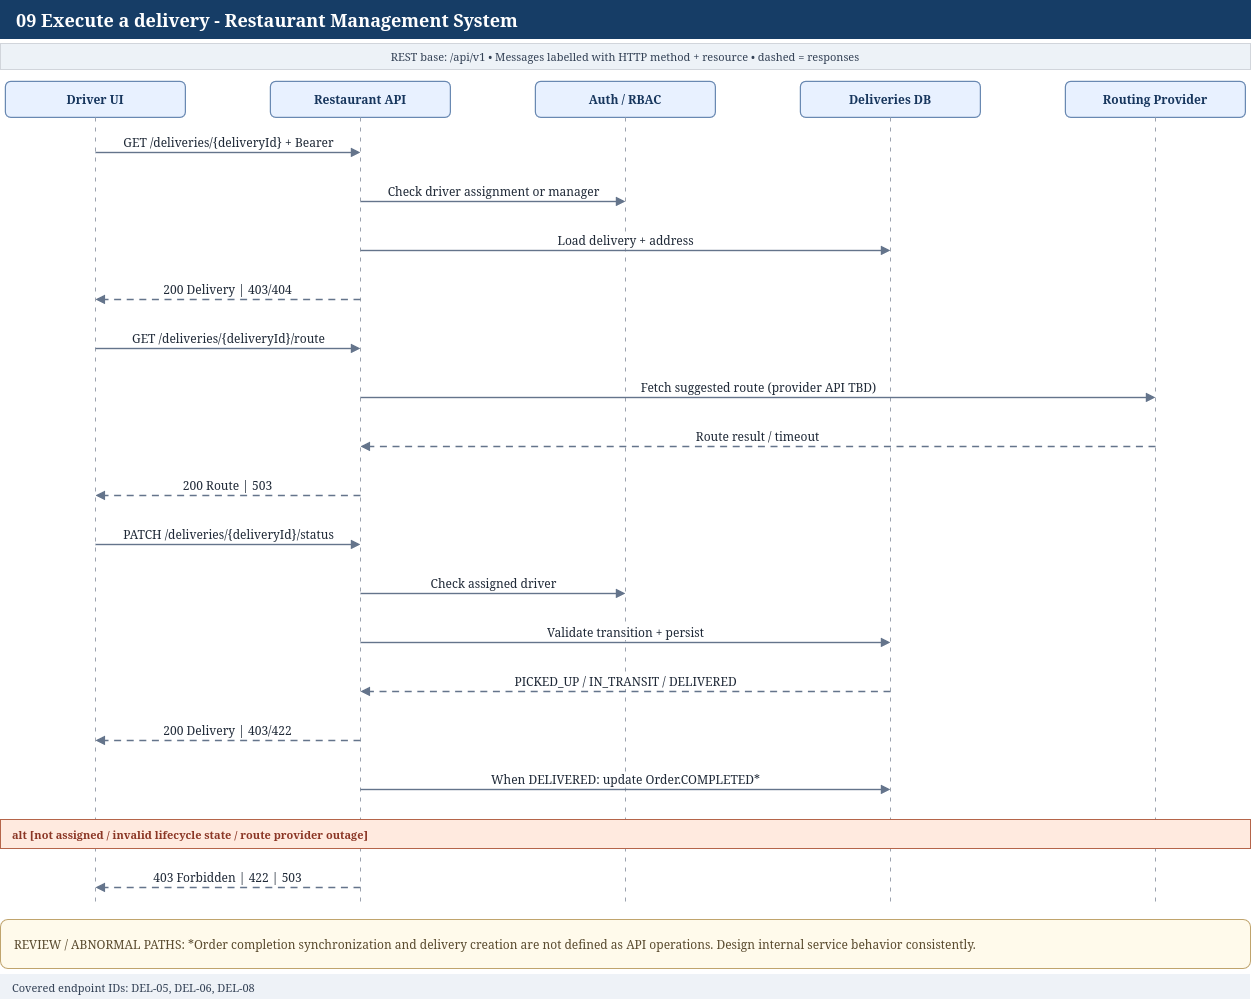

The diagram above was exported from draw.io. Its source (the exported page's mxGraphModel, read from the mxfile embedded in the PNG):
<mxGraphModel dx="1958" dy="1023" grid="1" gridSize="10" guides="1" tooltips="1" connect="1" arrows="1" fold="1" page="1" pageScale="1" pageWidth="1300" pageHeight="999" math="0" shadow="0">
  <root>
    <mxCell id="0" />
    <mxCell id="1" parent="0" />
    <mxCell id="2" parent="1" style="rounded=0;whiteSpace=wrap;html=1;fillColor=#163d66;strokeColor=#163d66;fontColor=#ffffff;fontStyle=1;fontSize=18;align=left;spacingLeft=14;" value="09 Execute a delivery - Restaurant Management System" vertex="1">
      <mxGeometry height="38" width="1250" x="25" y="12" as="geometry" />
    </mxCell>
    <mxCell id="3" parent="1" style="rounded=0;whiteSpace=wrap;html=1;fillColor=#edf2f7;strokeColor=#d1d5db;fontSize=11;fontColor=#334155;" value="REST base: /api/v1     •     Messages labelled with HTTP method + resource     •     dashed = responses" vertex="1">
      <mxGeometry height="26" width="1250" x="25" y="55" as="geometry" />
    </mxCell>
    <mxCell id="4" parent="1" style="rounded=1;whiteSpace=wrap;html=1;fillColor=#e8f1ff;strokeColor=#6686b0;strokeWidth=1.2;fontColor=#17365d;fontStyle=1;fontSize=12;" value="Driver UI" vertex="1">
      <mxGeometry height="36" width="180" x="30" y="93" as="geometry" />
    </mxCell>
    <mxCell id="5" edge="1" parent="1" style="endArrow=none;dashed=1;dashPattern=4 6;strokeColor=#9ca3af;strokeWidth=1;" value="">
      <mxGeometry relative="1" as="geometry">
        <mxPoint x="120" y="129" as="sourcePoint" />
        <mxPoint x="120" y="916" as="targetPoint" />
      </mxGeometry>
    </mxCell>
    <mxCell id="6" parent="1" style="rounded=1;whiteSpace=wrap;html=1;fillColor=#e8f1ff;strokeColor=#6686b0;strokeWidth=1.2;fontColor=#17365d;fontStyle=1;fontSize=12;" value="Restaurant API" vertex="1">
      <mxGeometry height="36" width="180" x="295" y="93" as="geometry" />
    </mxCell>
    <mxCell id="7" edge="1" parent="1" style="endArrow=none;dashed=1;dashPattern=4 6;strokeColor=#9ca3af;strokeWidth=1;" value="">
      <mxGeometry relative="1" as="geometry">
        <mxPoint x="385" y="129" as="sourcePoint" />
        <mxPoint x="385" y="916" as="targetPoint" />
      </mxGeometry>
    </mxCell>
    <mxCell id="8" parent="1" style="rounded=1;whiteSpace=wrap;html=1;fillColor=#e8f1ff;strokeColor=#6686b0;strokeWidth=1.2;fontColor=#17365d;fontStyle=1;fontSize=12;" value="Auth / RBAC" vertex="1">
      <mxGeometry height="36" width="180" x="560" y="93" as="geometry" />
    </mxCell>
    <mxCell id="9" edge="1" parent="1" style="endArrow=none;dashed=1;dashPattern=4 6;strokeColor=#9ca3af;strokeWidth=1;" value="">
      <mxGeometry relative="1" as="geometry">
        <mxPoint x="650" y="129" as="sourcePoint" />
        <mxPoint x="650" y="916" as="targetPoint" />
      </mxGeometry>
    </mxCell>
    <mxCell id="10" parent="1" style="rounded=1;whiteSpace=wrap;html=1;fillColor=#e8f1ff;strokeColor=#6686b0;strokeWidth=1.2;fontColor=#17365d;fontStyle=1;fontSize=12;" value="Deliveries DB" vertex="1">
      <mxGeometry height="36" width="180" x="825" y="93" as="geometry" />
    </mxCell>
    <mxCell id="11" edge="1" parent="1" style="endArrow=none;dashed=1;dashPattern=4 6;strokeColor=#9ca3af;strokeWidth=1;" value="">
      <mxGeometry relative="1" as="geometry">
        <mxPoint x="915" y="129" as="sourcePoint" />
        <mxPoint x="915" y="916" as="targetPoint" />
      </mxGeometry>
    </mxCell>
    <mxCell id="12" parent="1" style="rounded=1;whiteSpace=wrap;html=1;fillColor=#e8f1ff;strokeColor=#6686b0;strokeWidth=1.2;fontColor=#17365d;fontStyle=1;fontSize=12;" value="Routing Provider" vertex="1">
      <mxGeometry height="36" width="180" x="1090" y="93" as="geometry" />
    </mxCell>
    <mxCell id="13" edge="1" parent="1" style="endArrow=none;dashed=1;dashPattern=4 6;strokeColor=#9ca3af;strokeWidth=1;" value="">
      <mxGeometry relative="1" as="geometry">
        <mxPoint x="1180" y="129" as="sourcePoint" />
        <mxPoint x="1180" y="916" as="targetPoint" />
      </mxGeometry>
    </mxCell>
    <mxCell id="14" edge="1" parent="1" style="endArrow=block;html=1;rounded=0;strokeColor=#64748b;strokeWidth=1.4;fontColor=#1f2937;fontSize=12;labelBackgroundColor=#ffffff;align=center;verticalAlign=bottom;" value="GET /deliveries/{deliveryId} + Bearer">
      <mxGeometry relative="1" as="geometry">
        <mxPoint x="120" y="164" as="sourcePoint" />
        <mxPoint x="385" y="164" as="targetPoint" />
      </mxGeometry>
    </mxCell>
    <mxCell id="15" edge="1" parent="1" style="endArrow=block;html=1;rounded=0;strokeColor=#64748b;strokeWidth=1.4;fontColor=#1f2937;fontSize=12;labelBackgroundColor=#ffffff;align=center;verticalAlign=bottom;" value="Check driver assignment or manager">
      <mxGeometry relative="1" as="geometry">
        <mxPoint x="385" y="213" as="sourcePoint" />
        <mxPoint x="650" y="213" as="targetPoint" />
      </mxGeometry>
    </mxCell>
    <mxCell id="16" edge="1" parent="1" style="endArrow=block;html=1;rounded=0;strokeColor=#64748b;strokeWidth=1.4;fontColor=#1f2937;fontSize=12;labelBackgroundColor=#ffffff;align=center;verticalAlign=bottom;" value="Load delivery + address">
      <mxGeometry relative="1" as="geometry">
        <mxPoint x="385" y="262" as="sourcePoint" />
        <mxPoint x="915" y="262" as="targetPoint" />
      </mxGeometry>
    </mxCell>
    <mxCell id="17" edge="1" parent="1" style="endArrow=block;html=1;rounded=0;strokeColor=#64748b;strokeWidth=1.4;fontColor=#1f2937;fontSize=12;labelBackgroundColor=#ffffff;align=center;verticalAlign=bottom;dashed=1;dashPattern=5 4;strokeColor=#64748b;" value="200 Delivery | 403/404">
      <mxGeometry relative="1" as="geometry">
        <mxPoint x="385" y="311" as="sourcePoint" />
        <mxPoint x="120" y="311" as="targetPoint" />
      </mxGeometry>
    </mxCell>
    <mxCell id="18" edge="1" parent="1" style="endArrow=block;html=1;rounded=0;strokeColor=#64748b;strokeWidth=1.4;fontColor=#1f2937;fontSize=12;labelBackgroundColor=#ffffff;align=center;verticalAlign=bottom;" value="GET /deliveries/{deliveryId}/route">
      <mxGeometry relative="1" as="geometry">
        <mxPoint x="120" y="360" as="sourcePoint" />
        <mxPoint x="385" y="360" as="targetPoint" />
      </mxGeometry>
    </mxCell>
    <mxCell id="19" edge="1" parent="1" style="endArrow=block;html=1;rounded=0;strokeColor=#64748b;strokeWidth=1.4;fontColor=#1f2937;fontSize=12;labelBackgroundColor=#ffffff;align=center;verticalAlign=bottom;" value="Fetch suggested route (provider API TBD)">
      <mxGeometry relative="1" as="geometry">
        <mxPoint x="385" y="409" as="sourcePoint" />
        <mxPoint x="1180" y="409" as="targetPoint" />
      </mxGeometry>
    </mxCell>
    <mxCell id="20" edge="1" parent="1" style="endArrow=block;html=1;rounded=0;strokeColor=#64748b;strokeWidth=1.4;fontColor=#1f2937;fontSize=12;labelBackgroundColor=#ffffff;align=center;verticalAlign=bottom;dashed=1;dashPattern=5 4;strokeColor=#64748b;" value="Route result / timeout">
      <mxGeometry relative="1" as="geometry">
        <mxPoint x="1180" y="458" as="sourcePoint" />
        <mxPoint x="385" y="458" as="targetPoint" />
      </mxGeometry>
    </mxCell>
    <mxCell id="21" edge="1" parent="1" style="endArrow=block;html=1;rounded=0;strokeColor=#64748b;strokeWidth=1.4;fontColor=#1f2937;fontSize=12;labelBackgroundColor=#ffffff;align=center;verticalAlign=bottom;dashed=1;dashPattern=5 4;strokeColor=#64748b;" value="200 Route | 503">
      <mxGeometry relative="1" as="geometry">
        <mxPoint x="385" y="507" as="sourcePoint" />
        <mxPoint x="120" y="507" as="targetPoint" />
      </mxGeometry>
    </mxCell>
    <mxCell id="22" edge="1" parent="1" style="endArrow=block;html=1;rounded=0;strokeColor=#64748b;strokeWidth=1.4;fontColor=#1f2937;fontSize=12;labelBackgroundColor=#ffffff;align=center;verticalAlign=bottom;" value="PATCH /deliveries/{deliveryId}/status">
      <mxGeometry relative="1" as="geometry">
        <mxPoint x="120" y="556" as="sourcePoint" />
        <mxPoint x="385" y="556" as="targetPoint" />
      </mxGeometry>
    </mxCell>
    <mxCell id="23" edge="1" parent="1" style="endArrow=block;html=1;rounded=0;strokeColor=#64748b;strokeWidth=1.4;fontColor=#1f2937;fontSize=12;labelBackgroundColor=#ffffff;align=center;verticalAlign=bottom;" value="Check assigned driver">
      <mxGeometry relative="1" as="geometry">
        <mxPoint x="385" y="605" as="sourcePoint" />
        <mxPoint x="650" y="605" as="targetPoint" />
      </mxGeometry>
    </mxCell>
    <mxCell id="24" edge="1" parent="1" style="endArrow=block;html=1;rounded=0;strokeColor=#64748b;strokeWidth=1.4;fontColor=#1f2937;fontSize=12;labelBackgroundColor=#ffffff;align=center;verticalAlign=bottom;" value="Validate transition + persist">
      <mxGeometry relative="1" as="geometry">
        <mxPoint x="385" y="654" as="sourcePoint" />
        <mxPoint x="915" y="654" as="targetPoint" />
      </mxGeometry>
    </mxCell>
    <mxCell id="25" edge="1" parent="1" style="endArrow=block;html=1;rounded=0;strokeColor=#64748b;strokeWidth=1.4;fontColor=#1f2937;fontSize=12;labelBackgroundColor=#ffffff;align=center;verticalAlign=bottom;dashed=1;dashPattern=5 4;strokeColor=#64748b;" value="PICKED_UP / IN_TRANSIT / DELIVERED">
      <mxGeometry relative="1" as="geometry">
        <mxPoint x="915" y="703" as="sourcePoint" />
        <mxPoint x="385" y="703" as="targetPoint" />
      </mxGeometry>
    </mxCell>
    <mxCell id="26" edge="1" parent="1" style="endArrow=block;html=1;rounded=0;strokeColor=#64748b;strokeWidth=1.4;fontColor=#1f2937;fontSize=12;labelBackgroundColor=#ffffff;align=center;verticalAlign=bottom;dashed=1;dashPattern=5 4;strokeColor=#64748b;" value="200 Delivery | 403/422">
      <mxGeometry relative="1" as="geometry">
        <mxPoint x="385" y="752" as="sourcePoint" />
        <mxPoint x="120" y="752" as="targetPoint" />
      </mxGeometry>
    </mxCell>
    <mxCell id="27" edge="1" parent="1" style="endArrow=block;html=1;rounded=0;strokeColor=#64748b;strokeWidth=1.4;fontColor=#1f2937;fontSize=12;labelBackgroundColor=#ffffff;align=center;verticalAlign=bottom;" value="When DELIVERED: update Order.COMPLETED*">
      <mxGeometry relative="1" as="geometry">
        <mxPoint x="385" y="801" as="sourcePoint" />
        <mxPoint x="915" y="801" as="targetPoint" />
      </mxGeometry>
    </mxCell>
    <mxCell id="28" parent="1" style="rounded=0;whiteSpace=wrap;html=1;fillColor=#ffeadf;strokeColor=#b5654a;fontColor=#8b3625;fontStyle=1;fontSize=11;align=left;spacingLeft=10;" value="alt [not assigned / invalid lifecycle state / route provider outage]" vertex="1">
      <mxGeometry height="29" width="1250" x="25" y="831" as="geometry" />
    </mxCell>
    <mxCell id="29" edge="1" parent="1" style="endArrow=block;html=1;rounded=0;strokeColor=#64748b;strokeWidth=1.4;fontColor=#1f2937;fontSize=12;labelBackgroundColor=#ffffff;align=center;verticalAlign=bottom;dashed=1;dashPattern=5 4;strokeColor=#64748b;" value="403 Forbidden | 422 | 503">
      <mxGeometry relative="1" as="geometry">
        <mxPoint x="385" y="899" as="sourcePoint" />
        <mxPoint x="120" y="899" as="targetPoint" />
      </mxGeometry>
    </mxCell>
    <mxCell id="30" parent="1" style="rounded=1;whiteSpace=wrap;html=1;fillColor=#fffaeb;strokeColor=#c0a46d;fontColor=#594a2e;align=left;spacingLeft=12;fontSize=12;" value="REVIEW / ABNORMAL PATHS: *Order completion synchronization and delivery creation are not defined as API operations. Design internal service behavior consistently." vertex="1">
      <mxGeometry height="49" width="1250" x="25" y="931" as="geometry" />
    </mxCell>
    <mxCell id="31" parent="1" style="rounded=0;whiteSpace=wrap;html=1;fillColor=#eef2f7;strokeColor=none;fontColor=#334155;fontSize=11;align=left;spacingLeft=10;" value="Covered endpoint IDs: DEL-05, DEL-06, DEL-08" vertex="1">
      <mxGeometry height="25" width="1250" x="25" y="986" as="geometry" />
    </mxCell>
  </root>
</mxGraphModel>